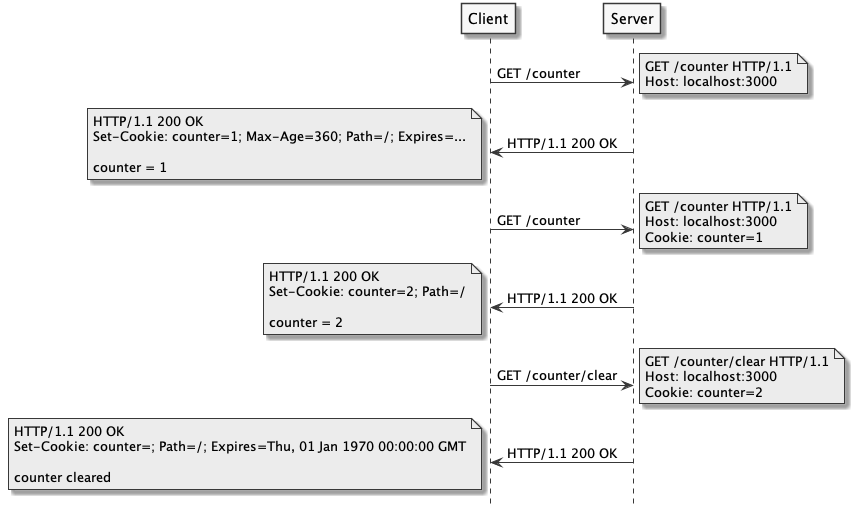

The diagram above was rendered by PlantUML. Its source (embedded in the PNG):
@startuml
hide footbox
skinparam monochrome true

Client -> Server: GET /counter
note right: GET /counter HTTP/1.1\nHost: localhost:3000
Server -> Client: HTTP/1.1 200 OK
note left: HTTP/1.1 200 OK\nSet-Cookie: counter=1; Max-Age=360; Path=/; Expires=...\n\ncounter = 1
Client -> Server: GET /counter
note right: GET /counter HTTP/1.1\nHost: localhost:3000\nCookie: counter=1
Server -> Client: HTTP/1.1 200 OK
note left: HTTP/1.1 200 OK\nSet-Cookie: counter=2; Path=/\n\ncounter = 2
Client -> Server: GET /counter/clear
note right: GET /counter/clear HTTP/1.1\nHost: localhost:3000\nCookie: counter=2
Server -> Client: HTTP/1.1 200 OK
note left: HTTP/1.1 200 OK\nSet-Cookie: counter=; Path=/; Expires=Thu, 01 Jan 1970 00:00:00 GMT\n\ncounter cleared

@enduml